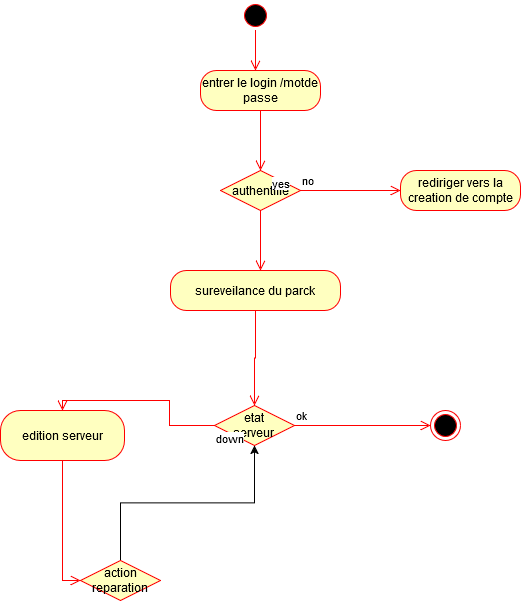

The diagram above was exported from draw.io. Its source (the exported page's mxGraphModel, read from the mxfile embedded in the PNG):
<mxGraphModel dx="1221" dy="733" grid="1" gridSize="10" guides="1" tooltips="1" connect="1" arrows="1" fold="1" page="1" pageScale="1" pageWidth="827" pageHeight="1169" math="0" shadow="0">
  <root>
    <mxCell id="0" />
    <mxCell id="1" parent="0" />
    <mxCell id="b7uz5RsE-B7Bb0yTX1fd-1" value="" style="ellipse;html=1;shape=startState;fillColor=#000000;strokeColor=#ff0000;" vertex="1" parent="1">
      <mxGeometry x="350" y="20" width="30" height="30" as="geometry" />
    </mxCell>
    <mxCell id="b7uz5RsE-B7Bb0yTX1fd-2" value="" style="edgeStyle=orthogonalEdgeStyle;html=1;verticalAlign=bottom;endArrow=open;endSize=8;strokeColor=#ff0000;rounded=0;" edge="1" source="b7uz5RsE-B7Bb0yTX1fd-1" parent="1">
      <mxGeometry relative="1" as="geometry">
        <mxPoint x="365" y="90" as="targetPoint" />
      </mxGeometry>
    </mxCell>
    <mxCell id="b7uz5RsE-B7Bb0yTX1fd-3" value="entrer le login /motde passe" style="rounded=1;whiteSpace=wrap;html=1;arcSize=40;fontColor=#000000;fillColor=#ffffc0;strokeColor=#ff0000;" vertex="1" parent="1">
      <mxGeometry x="310" y="90" width="120" height="40" as="geometry" />
    </mxCell>
    <mxCell id="b7uz5RsE-B7Bb0yTX1fd-4" value="" style="edgeStyle=orthogonalEdgeStyle;html=1;verticalAlign=bottom;endArrow=open;endSize=8;strokeColor=#ff0000;rounded=0;" edge="1" source="b7uz5RsE-B7Bb0yTX1fd-3" parent="1">
      <mxGeometry relative="1" as="geometry">
        <mxPoint x="370" y="190" as="targetPoint" />
      </mxGeometry>
    </mxCell>
    <mxCell id="b7uz5RsE-B7Bb0yTX1fd-5" value="authentifié" style="rhombus;whiteSpace=wrap;html=1;fontColor=#000000;fillColor=#ffffc0;strokeColor=#ff0000;" vertex="1" parent="1">
      <mxGeometry x="330" y="190" width="80" height="40" as="geometry" />
    </mxCell>
    <mxCell id="b7uz5RsE-B7Bb0yTX1fd-6" value="no" style="edgeStyle=orthogonalEdgeStyle;html=1;align=left;verticalAlign=bottom;endArrow=open;endSize=8;strokeColor=#ff0000;rounded=0;" edge="1" source="b7uz5RsE-B7Bb0yTX1fd-5" parent="1">
      <mxGeometry x="-1" relative="1" as="geometry">
        <mxPoint x="510" y="210" as="targetPoint" />
      </mxGeometry>
    </mxCell>
    <mxCell id="b7uz5RsE-B7Bb0yTX1fd-7" value="yes" style="edgeStyle=orthogonalEdgeStyle;html=1;align=left;verticalAlign=top;endArrow=open;endSize=8;strokeColor=#ff0000;rounded=0;" edge="1" source="b7uz5RsE-B7Bb0yTX1fd-5" parent="1">
      <mxGeometry x="-1" y="41" relative="1" as="geometry">
        <mxPoint x="370" y="290" as="targetPoint" />
        <mxPoint x="-31" y="-40" as="offset" />
      </mxGeometry>
    </mxCell>
    <mxCell id="b7uz5RsE-B7Bb0yTX1fd-10" value="rediriger vers la creation de compte" style="rounded=1;whiteSpace=wrap;html=1;arcSize=40;fontColor=#000000;fillColor=#ffffc0;strokeColor=#ff0000;" vertex="1" parent="1">
      <mxGeometry x="510" y="190" width="120" height="40" as="geometry" />
    </mxCell>
    <mxCell id="b7uz5RsE-B7Bb0yTX1fd-24" value="" style="ellipse;html=1;shape=endState;fillColor=#000000;strokeColor=#ff0000;" vertex="1" parent="1">
      <mxGeometry x="540" y="430" width="30" height="30" as="geometry" />
    </mxCell>
    <mxCell id="b7uz5RsE-B7Bb0yTX1fd-25" value="sureveilance du parck" style="rounded=1;whiteSpace=wrap;html=1;arcSize=40;fontColor=#000000;fillColor=#ffffc0;strokeColor=#ff0000;" vertex="1" parent="1">
      <mxGeometry x="280" y="290" width="170" height="40" as="geometry" />
    </mxCell>
    <mxCell id="b7uz5RsE-B7Bb0yTX1fd-26" value="" style="edgeStyle=orthogonalEdgeStyle;html=1;verticalAlign=bottom;endArrow=open;endSize=8;strokeColor=#ff0000;rounded=0;entryX=0.5;entryY=0;entryDx=0;entryDy=0;" edge="1" source="b7uz5RsE-B7Bb0yTX1fd-25" parent="1" target="b7uz5RsE-B7Bb0yTX1fd-27">
      <mxGeometry relative="1" as="geometry">
        <mxPoint x="365" y="390" as="targetPoint" />
      </mxGeometry>
    </mxCell>
    <mxCell id="b7uz5RsE-B7Bb0yTX1fd-27" value="&lt;div&gt;etat&lt;/div&gt;&lt;div&gt;serveur&lt;br&gt;&lt;/div&gt;" style="rhombus;whiteSpace=wrap;html=1;fontColor=#000000;fillColor=#ffffc0;strokeColor=#ff0000;" vertex="1" parent="1">
      <mxGeometry x="324" y="425" width="80" height="40" as="geometry" />
    </mxCell>
    <mxCell id="b7uz5RsE-B7Bb0yTX1fd-28" value="ok" style="edgeStyle=orthogonalEdgeStyle;html=1;align=left;verticalAlign=bottom;endArrow=open;endSize=8;strokeColor=#ff0000;rounded=0;entryX=0;entryY=0.5;entryDx=0;entryDy=0;" edge="1" source="b7uz5RsE-B7Bb0yTX1fd-27" parent="1" target="b7uz5RsE-B7Bb0yTX1fd-24">
      <mxGeometry x="-1" relative="1" as="geometry">
        <mxPoint x="504" y="410" as="targetPoint" />
      </mxGeometry>
    </mxCell>
    <mxCell id="b7uz5RsE-B7Bb0yTX1fd-29" value="down" style="edgeStyle=orthogonalEdgeStyle;html=1;align=left;verticalAlign=top;endArrow=open;endSize=8;strokeColor=#ff0000;rounded=0;entryX=0.5;entryY=0;entryDx=0;entryDy=0;" edge="1" source="b7uz5RsE-B7Bb0yTX1fd-27" parent="1" target="b7uz5RsE-B7Bb0yTX1fd-30">
      <mxGeometry x="-1" relative="1" as="geometry">
        <mxPoint x="364" y="490" as="targetPoint" />
      </mxGeometry>
    </mxCell>
    <mxCell id="b7uz5RsE-B7Bb0yTX1fd-30" value="edition serveur" style="rounded=1;whiteSpace=wrap;html=1;arcSize=40;fontColor=#000000;fillColor=#ffffc0;strokeColor=#ff0000;" vertex="1" parent="1">
      <mxGeometry x="110" y="430" width="124" height="50" as="geometry" />
    </mxCell>
    <mxCell id="b7uz5RsE-B7Bb0yTX1fd-31" value="" style="edgeStyle=orthogonalEdgeStyle;html=1;verticalAlign=bottom;endArrow=open;endSize=8;strokeColor=#ff0000;rounded=0;entryX=0;entryY=0.5;entryDx=0;entryDy=0;exitX=0.5;exitY=1;exitDx=0;exitDy=0;" edge="1" source="b7uz5RsE-B7Bb0yTX1fd-30" parent="1" target="b7uz5RsE-B7Bb0yTX1fd-34">
      <mxGeometry relative="1" as="geometry">
        <mxPoint x="364" y="600" as="targetPoint" />
      </mxGeometry>
    </mxCell>
    <mxCell id="b7uz5RsE-B7Bb0yTX1fd-38" style="edgeStyle=orthogonalEdgeStyle;rounded=0;orthogonalLoop=1;jettySize=auto;html=1;exitX=0.5;exitY=0;exitDx=0;exitDy=0;entryX=0.5;entryY=1;entryDx=0;entryDy=0;" edge="1" parent="1" source="b7uz5RsE-B7Bb0yTX1fd-34" target="b7uz5RsE-B7Bb0yTX1fd-27">
      <mxGeometry relative="1" as="geometry" />
    </mxCell>
    <mxCell id="b7uz5RsE-B7Bb0yTX1fd-34" value="action reparation" style="rhombus;whiteSpace=wrap;html=1;fontColor=#000000;fillColor=#ffffc0;strokeColor=#ff0000;" vertex="1" parent="1">
      <mxGeometry x="190" y="580" width="80" height="40" as="geometry" />
    </mxCell>
  </root>
</mxGraphModel>